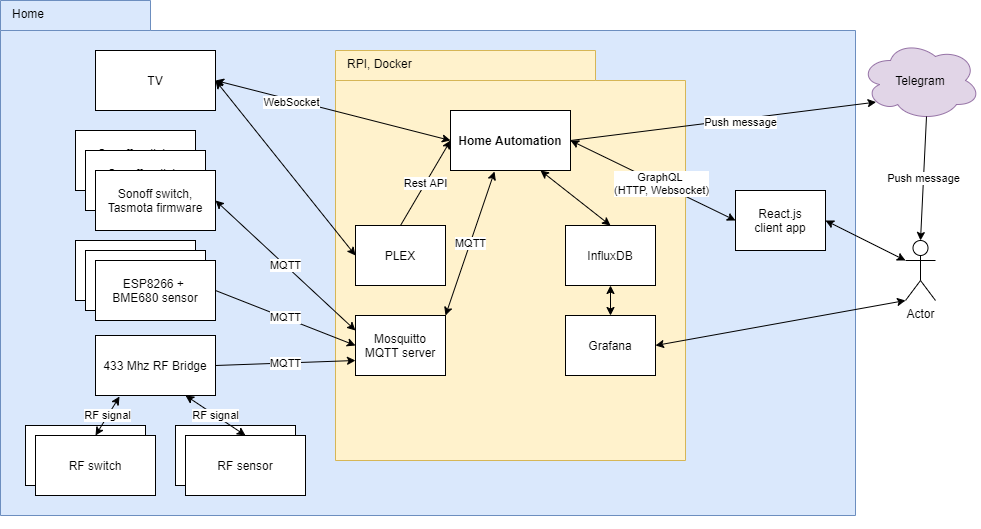

The diagram above was exported from draw.io. Its source (the exported page's mxGraphModel, read from the mxfile embedded in the PNG):
<mxGraphModel dx="1422" dy="882" grid="1" gridSize="10" guides="1" tooltips="1" connect="1" arrows="1" fold="1" page="1" pageScale="1.5" pageWidth="1169" pageHeight="826" background="none" math="0" shadow="0">
  <root>
    <mxCell id="0" style=";html=1;" />
    <mxCell id="1" style=";html=1;" parent="0" />
    <mxCell id="M7gaLFJvmDcCfbPUUSgW-52" value="Home" style="shape=folder;html=1;tabWidth=150;tabHeight=30;tabPosition=left;align=left;verticalAlign=top;spacingLeft=10;whiteSpace=wrap;fillColor=#dae8fc;strokeColor=#6c8ebf;" parent="1" vertex="1">
      <mxGeometry x="195" y="215" width="855" height="515" as="geometry" />
    </mxCell>
    <mxCell id="M7gaLFJvmDcCfbPUUSgW-40" value="ESP8266 + &lt;br&gt;BME680 sensor" style="rounded=0;whiteSpace=wrap;html=1;" parent="1" vertex="1">
      <mxGeometry x="270" y="455" width="120" height="60" as="geometry" />
    </mxCell>
    <mxCell id="M7gaLFJvmDcCfbPUUSgW-3" value="RPI, Docker" style="shape=folder;html=1;tabWidth=260;tabHeight=30;tabPosition=left;align=left;verticalAlign=top;spacingLeft=10;whiteSpace=wrap;fillColor=#fff2cc;strokeColor=#d6b656;" parent="1" vertex="1">
      <mxGeometry x="530" y="265" width="350" height="410" as="geometry" />
    </mxCell>
    <mxCell id="M7gaLFJvmDcCfbPUUSgW-1" value="Home Automation" style="rounded=0;whiteSpace=wrap;html=1;fontStyle=1" parent="1" vertex="1">
      <mxGeometry x="645" y="325" width="120" height="60" as="geometry" />
    </mxCell>
    <mxCell id="M7gaLFJvmDcCfbPUUSgW-5" value="Mosquitto MQTT server" style="rounded=0;whiteSpace=wrap;html=1;" parent="1" vertex="1">
      <mxGeometry x="550" y="530" width="90" height="60" as="geometry" />
    </mxCell>
    <mxCell id="M7gaLFJvmDcCfbPUUSgW-6" value="InfluxDB" style="rounded=0;whiteSpace=wrap;html=1;" parent="1" vertex="1">
      <mxGeometry x="760" y="440" width="90" height="60" as="geometry" />
    </mxCell>
    <mxCell id="M7gaLFJvmDcCfbPUUSgW-7" value="Grafana" style="rounded=0;whiteSpace=wrap;html=1;" parent="1" vertex="1">
      <mxGeometry x="760" y="530" width="90" height="60" as="geometry" />
    </mxCell>
    <mxCell id="M7gaLFJvmDcCfbPUUSgW-8" value="Actor" style="shape=umlActor;verticalLabelPosition=bottom;verticalAlign=top;html=1;outlineConnect=0;" parent="1" vertex="1">
      <mxGeometry x="1100" y="455" width="30" height="60" as="geometry" />
    </mxCell>
    <mxCell id="M7gaLFJvmDcCfbPUUSgW-9" value="" style="endArrow=classic;startArrow=classic;html=1;exitX=0;exitY=1;exitDx=0;exitDy=0;exitPerimeter=0;entryX=1;entryY=0.5;entryDx=0;entryDy=0;" parent="1" source="M7gaLFJvmDcCfbPUUSgW-8" target="M7gaLFJvmDcCfbPUUSgW-7" edge="1">
      <mxGeometry width="50" height="50" relative="1" as="geometry">
        <mxPoint x="1350" y="460" as="sourcePoint" />
        <mxPoint x="800" y="580" as="targetPoint" />
      </mxGeometry>
    </mxCell>
    <mxCell id="M7gaLFJvmDcCfbPUUSgW-10" value="" style="endArrow=classic;startArrow=classic;html=1;exitX=1;exitY=0.5;exitDx=0;exitDy=0;entryX=0;entryY=0.5;entryDx=0;entryDy=0;" parent="1" source="M7gaLFJvmDcCfbPUUSgW-1" target="M7gaLFJvmDcCfbPUUSgW-57" edge="1">
      <mxGeometry width="50" height="50" relative="1" as="geometry">
        <mxPoint x="820" y="400" as="sourcePoint" />
        <mxPoint x="870" y="350" as="targetPoint" />
      </mxGeometry>
    </mxCell>
    <mxCell id="M7gaLFJvmDcCfbPUUSgW-28" value="GraphQL &lt;br&gt;(HTTP, Websocket)" style="edgeLabel;html=1;align=center;verticalAlign=middle;resizable=0;points=[];" parent="M7gaLFJvmDcCfbPUUSgW-10" vertex="1" connectable="0">
      <mxGeometry x="0.0868" y="1" relative="1" as="geometry">
        <mxPoint as="offset" />
      </mxGeometry>
    </mxCell>
    <mxCell id="M7gaLFJvmDcCfbPUUSgW-13" value="Telegram" style="ellipse;shape=cloud;whiteSpace=wrap;html=1;fillColor=#e1d5e7;strokeColor=#9673a6;" parent="1" vertex="1">
      <mxGeometry x="1055" y="255" width="120" height="80" as="geometry" />
    </mxCell>
    <mxCell id="M7gaLFJvmDcCfbPUUSgW-14" value="" style="endArrow=classic;startArrow=none;html=1;exitX=1;exitY=0.5;exitDx=0;exitDy=0;entryX=0.13;entryY=0.77;entryDx=0;entryDy=0;entryPerimeter=0;startFill=0;" parent="1" source="M7gaLFJvmDcCfbPUUSgW-1" target="M7gaLFJvmDcCfbPUUSgW-13" edge="1">
      <mxGeometry width="50" height="50" relative="1" as="geometry">
        <mxPoint x="920" y="350" as="sourcePoint" />
        <mxPoint x="970" y="300" as="targetPoint" />
      </mxGeometry>
    </mxCell>
    <mxCell id="M7gaLFJvmDcCfbPUUSgW-16" value="Push message" style="edgeLabel;html=1;align=center;verticalAlign=middle;resizable=0;points=[];" parent="M7gaLFJvmDcCfbPUUSgW-14" vertex="1" connectable="0">
      <mxGeometry x="0.1017" y="-3" relative="1" as="geometry">
        <mxPoint as="offset" />
      </mxGeometry>
    </mxCell>
    <mxCell id="M7gaLFJvmDcCfbPUUSgW-15" value="Push message" style="endArrow=none;startArrow=classic;html=1;entryX=0.55;entryY=0.95;entryDx=0;entryDy=0;entryPerimeter=0;exitX=0.5;exitY=0;exitDx=0;exitDy=0;exitPerimeter=0;endFill=0;" parent="1" source="M7gaLFJvmDcCfbPUUSgW-8" target="M7gaLFJvmDcCfbPUUSgW-13" edge="1">
      <mxGeometry width="50" height="50" relative="1" as="geometry">
        <mxPoint x="970" y="325" as="sourcePoint" />
        <mxPoint x="1210" y="350" as="targetPoint" />
      </mxGeometry>
    </mxCell>
    <mxCell id="M7gaLFJvmDcCfbPUUSgW-17" value="MQTT" style="endArrow=classic;startArrow=classic;html=1;entryX=0.367;entryY=1.017;entryDx=0;entryDy=0;entryPerimeter=0;exitX=1;exitY=0;exitDx=0;exitDy=0;" parent="1" source="M7gaLFJvmDcCfbPUUSgW-5" target="M7gaLFJvmDcCfbPUUSgW-1" edge="1">
      <mxGeometry width="50" height="50" relative="1" as="geometry">
        <mxPoint x="580" y="420" as="sourcePoint" />
        <mxPoint x="630" y="370" as="targetPoint" />
        <Array as="points" />
      </mxGeometry>
    </mxCell>
    <mxCell id="M7gaLFJvmDcCfbPUUSgW-18" value="" style="endArrow=classic;startArrow=classic;html=1;entryX=0.75;entryY=1;entryDx=0;entryDy=0;exitX=0.5;exitY=0;exitDx=0;exitDy=0;" parent="1" source="M7gaLFJvmDcCfbPUUSgW-6" target="M7gaLFJvmDcCfbPUUSgW-1" edge="1">
      <mxGeometry width="50" height="50" relative="1" as="geometry">
        <mxPoint x="320" y="560" as="sourcePoint" />
        <mxPoint x="370" y="510" as="targetPoint" />
      </mxGeometry>
    </mxCell>
    <mxCell id="M7gaLFJvmDcCfbPUUSgW-19" value="" style="endArrow=classic;startArrow=classic;html=1;entryX=0.5;entryY=1;entryDx=0;entryDy=0;exitX=0.5;exitY=0;exitDx=0;exitDy=0;" parent="1" source="M7gaLFJvmDcCfbPUUSgW-7" target="M7gaLFJvmDcCfbPUUSgW-6" edge="1">
      <mxGeometry width="50" height="50" relative="1" as="geometry">
        <mxPoint x="350" y="630" as="sourcePoint" />
        <mxPoint x="400" y="580" as="targetPoint" />
      </mxGeometry>
    </mxCell>
    <mxCell id="M7gaLFJvmDcCfbPUUSgW-21" value="PLEX" style="rounded=0;whiteSpace=wrap;html=1;" parent="1" vertex="1">
      <mxGeometry x="550" y="440" width="90" height="60" as="geometry" />
    </mxCell>
    <mxCell id="M7gaLFJvmDcCfbPUUSgW-22" value="Rest API" style="endArrow=classic;startArrow=none;html=1;exitX=0.5;exitY=0;exitDx=0;exitDy=0;entryX=0;entryY=0.5;entryDx=0;entryDy=0;startFill=0;" parent="1" source="M7gaLFJvmDcCfbPUUSgW-21" target="M7gaLFJvmDcCfbPUUSgW-1" edge="1">
      <mxGeometry width="50" height="50" relative="1" as="geometry">
        <mxPoint x="310" y="550" as="sourcePoint" />
        <mxPoint x="360" y="500" as="targetPoint" />
      </mxGeometry>
    </mxCell>
    <mxCell id="M7gaLFJvmDcCfbPUUSgW-24" value="TV" style="rounded=0;whiteSpace=wrap;html=1;" parent="1" vertex="1">
      <mxGeometry x="290" y="265" width="120" height="60" as="geometry" />
    </mxCell>
    <mxCell id="M7gaLFJvmDcCfbPUUSgW-25" value="" style="endArrow=classic;startArrow=classic;html=1;exitX=1;exitY=0.5;exitDx=0;exitDy=0;entryX=0;entryY=0.5;entryDx=0;entryDy=0;" parent="1" source="M7gaLFJvmDcCfbPUUSgW-24" target="M7gaLFJvmDcCfbPUUSgW-1" edge="1">
      <mxGeometry width="50" height="50" relative="1" as="geometry">
        <mxPoint x="380" y="480" as="sourcePoint" />
        <mxPoint x="430" y="430" as="targetPoint" />
      </mxGeometry>
    </mxCell>
    <mxCell id="M7gaLFJvmDcCfbPUUSgW-27" value="WebSocket" style="edgeLabel;html=1;align=center;verticalAlign=middle;resizable=0;points=[];" parent="M7gaLFJvmDcCfbPUUSgW-25" vertex="1" connectable="0">
      <mxGeometry x="-0.3583" y="-2" relative="1" as="geometry">
        <mxPoint as="offset" />
      </mxGeometry>
    </mxCell>
    <mxCell id="M7gaLFJvmDcCfbPUUSgW-29" value="Sonoff switch, Tasmota firmware" style="rounded=0;whiteSpace=wrap;html=1;" parent="1" vertex="1">
      <mxGeometry x="270" y="345" width="120" height="60" as="geometry" />
    </mxCell>
    <mxCell id="M7gaLFJvmDcCfbPUUSgW-30" value="Sonoff switch, Tasmota firmware" style="rounded=0;whiteSpace=wrap;html=1;" parent="1" vertex="1">
      <mxGeometry x="280" y="365" width="120" height="60" as="geometry" />
    </mxCell>
    <mxCell id="M7gaLFJvmDcCfbPUUSgW-31" value="Sonoff switch, Tasmota firmware" style="rounded=0;whiteSpace=wrap;html=1;" parent="1" vertex="1">
      <mxGeometry x="290" y="385" width="120" height="60" as="geometry" />
    </mxCell>
    <mxCell id="M7gaLFJvmDcCfbPUUSgW-32" value="MQTT" style="endArrow=classic;startArrow=classic;html=1;exitX=1;exitY=0.5;exitDx=0;exitDy=0;entryX=0;entryY=0.25;entryDx=0;entryDy=0;" parent="1" source="M7gaLFJvmDcCfbPUUSgW-31" target="M7gaLFJvmDcCfbPUUSgW-5" edge="1">
      <mxGeometry width="50" height="50" relative="1" as="geometry">
        <mxPoint x="330" y="660" as="sourcePoint" />
        <mxPoint x="380" y="610" as="targetPoint" />
      </mxGeometry>
    </mxCell>
    <mxCell id="M7gaLFJvmDcCfbPUUSgW-33" value="ESP8266 + &lt;br&gt;BME680 sensor" style="rounded=0;whiteSpace=wrap;html=1;" parent="1" vertex="1">
      <mxGeometry x="280" y="465" width="120" height="60" as="geometry" />
    </mxCell>
    <mxCell id="M7gaLFJvmDcCfbPUUSgW-34" value="ESP8266 + &lt;br&gt;BME680 sensor" style="rounded=0;whiteSpace=wrap;html=1;" parent="1" vertex="1">
      <mxGeometry x="290" y="475" width="120" height="60" as="geometry" />
    </mxCell>
    <mxCell id="M7gaLFJvmDcCfbPUUSgW-35" value="MQTT" style="endArrow=classic;startArrow=none;html=1;exitX=1;exitY=0.5;exitDx=0;exitDy=0;entryX=0;entryY=0.5;entryDx=0;entryDy=0;startFill=0;" parent="1" source="M7gaLFJvmDcCfbPUUSgW-34" target="M7gaLFJvmDcCfbPUUSgW-5" edge="1">
      <mxGeometry width="50" height="50" relative="1" as="geometry">
        <mxPoint x="400" y="660" as="sourcePoint" />
        <mxPoint x="450" y="610" as="targetPoint" />
      </mxGeometry>
    </mxCell>
    <mxCell id="M7gaLFJvmDcCfbPUUSgW-36" value="" style="endArrow=classic;startArrow=classic;html=1;exitX=1;exitY=0.5;exitDx=0;exitDy=0;entryX=0;entryY=0.5;entryDx=0;entryDy=0;" parent="1" source="M7gaLFJvmDcCfbPUUSgW-24" target="M7gaLFJvmDcCfbPUUSgW-21" edge="1">
      <mxGeometry width="50" height="50" relative="1" as="geometry">
        <mxPoint x="380" y="450" as="sourcePoint" />
        <mxPoint x="430" y="400" as="targetPoint" />
      </mxGeometry>
    </mxCell>
    <mxCell id="M7gaLFJvmDcCfbPUUSgW-38" value="433 Mhz RF Bridge" style="rounded=0;whiteSpace=wrap;html=1;" parent="1" vertex="1">
      <mxGeometry x="290" y="550" width="120" height="60" as="geometry" />
    </mxCell>
    <mxCell id="M7gaLFJvmDcCfbPUUSgW-41" value="MQTT" style="endArrow=classic;startArrow=none;html=1;exitX=1;exitY=0.5;exitDx=0;exitDy=0;entryX=0;entryY=0.75;entryDx=0;entryDy=0;startFill=0;" parent="1" source="M7gaLFJvmDcCfbPUUSgW-38" target="M7gaLFJvmDcCfbPUUSgW-5" edge="1">
      <mxGeometry width="50" height="50" relative="1" as="geometry">
        <mxPoint x="480" y="750" as="sourcePoint" />
        <mxPoint x="530" y="700" as="targetPoint" />
      </mxGeometry>
    </mxCell>
    <mxCell id="M7gaLFJvmDcCfbPUUSgW-42" value="RF switch" style="rounded=0;whiteSpace=wrap;html=1;" parent="1" vertex="1">
      <mxGeometry x="220" y="640" width="120" height="60" as="geometry" />
    </mxCell>
    <mxCell id="M7gaLFJvmDcCfbPUUSgW-43" value="RF switch" style="rounded=0;whiteSpace=wrap;html=1;" parent="1" vertex="1">
      <mxGeometry x="230" y="650" width="120" height="60" as="geometry" />
    </mxCell>
    <mxCell id="M7gaLFJvmDcCfbPUUSgW-44" value="RF switch" style="rounded=0;whiteSpace=wrap;html=1;" parent="1" vertex="1">
      <mxGeometry x="370" y="640" width="120" height="60" as="geometry" />
    </mxCell>
    <mxCell id="M7gaLFJvmDcCfbPUUSgW-45" value="RF sensor" style="rounded=0;whiteSpace=wrap;html=1;" parent="1" vertex="1">
      <mxGeometry x="380" y="650" width="120" height="60" as="geometry" />
    </mxCell>
    <mxCell id="M7gaLFJvmDcCfbPUUSgW-50" value="RF signal" style="endArrow=classic;startArrow=classic;html=1;entryX=0.2;entryY=1.017;entryDx=0;entryDy=0;entryPerimeter=0;" parent="1" target="M7gaLFJvmDcCfbPUUSgW-38" edge="1">
      <mxGeometry width="50" height="50" relative="1" as="geometry">
        <mxPoint x="290" y="650" as="sourcePoint" />
        <mxPoint x="180" y="560" as="targetPoint" />
      </mxGeometry>
    </mxCell>
    <mxCell id="M7gaLFJvmDcCfbPUUSgW-51" value="RF signal" style="endArrow=classic;startArrow=classic;html=1;exitX=0.5;exitY=0;exitDx=0;exitDy=0;entryX=0.75;entryY=1;entryDx=0;entryDy=0;" parent="1" source="M7gaLFJvmDcCfbPUUSgW-45" target="M7gaLFJvmDcCfbPUUSgW-38" edge="1">
      <mxGeometry width="50" height="50" relative="1" as="geometry">
        <mxPoint x="750" y="620" as="sourcePoint" />
        <mxPoint x="800" y="570" as="targetPoint" />
      </mxGeometry>
    </mxCell>
    <mxCell id="M7gaLFJvmDcCfbPUUSgW-57" value="React.js&lt;br&gt;client app" style="rounded=0;whiteSpace=wrap;html=1;" parent="1" vertex="1">
      <mxGeometry x="930" y="405" width="90" height="60" as="geometry" />
    </mxCell>
    <mxCell id="M7gaLFJvmDcCfbPUUSgW-60" style="edgeStyle=orthogonalEdgeStyle;rounded=0;orthogonalLoop=1;jettySize=auto;html=1;exitX=0.5;exitY=1;exitDx=0;exitDy=0;exitPerimeter=0;startArrow=none;startFill=0;" parent="1" edge="1">
      <mxGeometry relative="1" as="geometry">
        <mxPoint x="970" y="735" as="sourcePoint" />
        <mxPoint x="970" y="735" as="targetPoint" />
      </mxGeometry>
    </mxCell>
    <mxCell id="M7gaLFJvmDcCfbPUUSgW-63" value="" style="endArrow=classic;startArrow=classic;html=1;exitX=1;exitY=0.5;exitDx=0;exitDy=0;entryX=0;entryY=0.3333333333333333;entryDx=0;entryDy=0;entryPerimeter=0;" parent="1" source="M7gaLFJvmDcCfbPUUSgW-57" target="M7gaLFJvmDcCfbPUUSgW-8" edge="1">
      <mxGeometry width="50" height="50" relative="1" as="geometry">
        <mxPoint x="1210" y="630" as="sourcePoint" />
        <mxPoint x="1260" y="580" as="targetPoint" />
      </mxGeometry>
    </mxCell>
  </root>
</mxGraphModel>